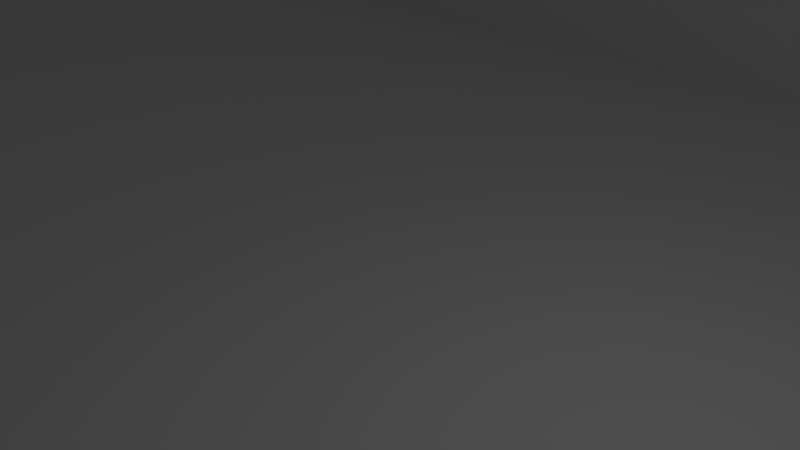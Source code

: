# Source: DotPhat_3.0.0.blend  (saved by Blender 2.78.0; exported with 4.5.12 LTS)
import bpy
from mathutils import Matrix  # noqa: F401  (used for matrix-valued properties, if any)

bpy.ops.wm.read_factory_settings(use_empty=True)
scene = bpy.context.scene
scene.name = 'Scene'

# ---- collections
col_collection_1 = bpy.data.collections.new('Collection 1'); scene.collection.children.link(col_collection_1)

# ---- materials (node trees are filled in below, after node groups)
mat_material = bpy.data.materials.new('Material')
mat_material.alpha_threshold = 0.0
mat_material.use_transparent_shadow = False
mat_material.roughness = 0.5
mat_material.line_color = (0.0, 0.0, 0.0, 1.0)

# ---- material node trees

# ---- world
world_world = bpy.data.worlds.new('World'); scene.world = world_world
world_world.color = (0.05088, 0.05088, 0.05088)
world_world.use_sun_shadow = False
world_world.sun_shadow_jitter_overblur = 0.0
world_world.cycles.sampling_method = 'MANUAL'

# ---- cameras
cam_camera = bpy.data.cameras.new('Camera')
cam_camera.clip_end = 100.0
cam_camera.lens = 35.0
cam_camera.sensor_width = 32.0
cam_camera.sensor_height = 18.0
cam_camera.ortho_scale = 7.314
cam_camera.dof.focus_distance = 0.0
cam_camera.dof.aperture_fstop = 128.0

# ---- lights
light_lamp = bpy.data.lights.new('Lamp', 'POINT')
light_lamp.transmission_factor = 0.0
light_lamp.cutoff_distance = 30.0
light_lamp.energy = 100.0
light_lamp.shadow_buffer_clip_start = 1.001
light_lamp.shadow_soft_size = 0.1
light_lamp.shadow_maximum_resolution = 0.006
light_lamp.use_absolute_resolution = True

# ---- meshes
me_cube_004 = bpy.data.meshes.new('Cube.004')
me_cube_004.from_pydata([(-1000.0, -1000.0, -1000.0), (-1000.0, -1000.0, 1000.0), (-1000.0, 1000.0, -1000.0), (-1000.0, 1000.0, 1000.0), (1000.0, -1000.0, -1000.0), (1000.0, -1000.0, 1000.0), (1000.0, 1000.0, -1000.0), (1000.0, 1000.0, 1000.0)], [], [(0, 1, 3, 2), (2, 3, 7, 6), (6, 7, 5, 4), (4, 5, 1, 0), (2, 6, 4, 0), (7, 3, 1, 5)])
me_cube_004.use_remesh_preserve_volume = False
me_cube_004.use_remesh_preserve_attributes = False
me_cube_004.use_mirror_vertex_groups = False
me_cube_004.update()
me_cube_001 = bpy.data.meshes.new('Cube.001')
me_cube_001.from_pydata([(-1000.0, -1000.0, -1000.0), (-1000.0, -1000.0, 1000.0), (-1000.0, 1000.0, -1000.0), (-1000.0, 1000.0, 1000.0), (1000.0, -1000.0, -1000.0), (1000.0, -1000.0, 1000.0), (1000.0, 1000.0, -1000.0), (1000.0, 1000.0, 1000.0)], [], [(0, 1, 3, 2), (2, 3, 7, 6), (6, 7, 5, 4), (4, 5, 1, 0), (2, 6, 4, 0), (7, 3, 1, 5)])
me_cube_001.use_remesh_preserve_volume = False
me_cube_001.use_remesh_preserve_attributes = False
me_cube_001.use_mirror_vertex_groups = False
me_cube_001.update()
me_cube = bpy.data.meshes.new('Cube')
me_cube.from_pydata([(0.9594, 0.9173, -0.5742), (0.9594, -0.9062, -0.5742), (-0.9536, -0.9062, -0.5742), (-0.9536, 0.9173, -0.5742), (1.0, 1.0, -1.0), (1.0, -1.0, -1.0), (-1.0, -1.0, -1.0), (-1.0, 1.0, -1.0), (1.0, 1.0, 1.0), (1.0, -1.0, 1.0), (-1.0, -1.0, 1.0), (-1.0, 1.0, 1.0), (-0.9536, 0.9173, 1.0), (-0.9536, -0.9062, 1.0), (0.9594, 0.9173, 1.0), (0.9594, -0.9062, 1.0), (-1.0, 0.1225, -0.2979), (-0.9536, 0.1225, -0.2979), (-1.0, 0.5637, -0.2979), (-0.9536, 0.5637, -0.2979), (-1.0, 0.5637, 0.7021), (-0.9536, 0.5637, 0.7021), (-1.0, 0.1225, 0.7021), (-0.9536, 0.1225, 0.7021), (-1.0, 0.5637, 0.5637), (-0.9536, 0.1225, 0.3139), (1.0, -0.7216, -0.2979), (0.9594, -0.7216, -0.2979), (1.0, -0.3381, -0.2979), (0.9594, -0.4332, -0.2979), (1.0, -0.3569, 0.7021), (0.9594, -0.3569, 0.7021), (1.0, -0.7981, 0.7021), (0.9594, -0.7981, 0.7021), (-0.9536, 0.5636, 1.0), (-0.9536, 0.5635, 0.7021), (-1.0, 0.123, 1.0), (-1.0, 0.123, 0.7021), (-0.9536, 0.1231, 1.0), (-0.9536, 0.1232, 0.7021), (-1.0, 0.5636, 1.0), (-1.0, 0.5636, 0.7021)], [], [(0, 3, 2, 1), (0, 1, 15, 33, 27, 29, 31, 14), (1, 2, 13, 15), (2, 3, 19, 17, 25, 13), (4, 5, 6, 7), (8, 11, 40, 34, 12, 14), (4, 8, 30, 28, 26, 32, 9, 5), (5, 9, 10, 6), (6, 10, 22, 16, 18, 24, 11, 7), (8, 4, 7, 11), (14, 15, 13, 10, 9, 8), (12, 3, 0, 14), (23, 22, 37, 39), (19, 18, 16, 17), (13, 25, 23, 39, 38), (11, 24, 20, 41, 40), (21, 20, 24, 18, 19), (17, 16, 22, 23, 25), (32, 33, 31, 30), (28, 29, 27, 26), (14, 31, 33, 15), (9, 32, 30, 8), (30, 31, 29, 28), (26, 27, 33, 32), (35, 41, 20, 21), (41, 35, 34, 40), (38, 36, 10, 13), (34, 35, 21, 19, 3, 12), (36, 37, 22, 10), (39, 37, 36, 38)])
me_cube.materials.append(mat_material)
me_cube.use_remesh_preserve_volume = False
me_cube.use_remesh_preserve_attributes = False
me_cube.use_mirror_vertex_groups = False
me_cube.update()

# ---- objects
ob_cube_004 = bpy.data.objects.new('Cube.004', me_cube_004)
ob_cube_001 = bpy.data.objects.new('Cube.001', me_cube_001)
ob_cube = bpy.data.objects.new('Cube', me_cube)
ob_lamp = bpy.data.objects.new('Lamp', light_lamp)
ob_camera = bpy.data.objects.new('Camera', cam_camera)

# ---- transforms, parenting, visibility, modifiers, constraints
ob_cube_004.location = (0.2048, -17.99, -2.255)
ob_cube_004.scale = (0.001, 0.001, 0.00075)
ob_cube_004.lineart.crease_threshold = 0.0
ob_cube_001.location = (0.0, -35.47, -2.259)
ob_cube_001.scale = (0.034, 0.0165, 0.00075)
ob_cube_001.lineart.crease_threshold = 0.0
ob_cube.location = (0.0, 0.0, 0.0)
ob_cube.scale = (34.5, 17.0, 3.0)
ob_cube.lock_rotations_4d = False
ob_cube.empty_display_type = 'ARROWS'
ob_cube.lineart.crease_threshold = 0.0
ob_lamp.location = (4.076, 1.005, 5.904)
ob_lamp.rotation_euler = (0.6503, 0.05522, 1.866)
ob_lamp.lock_rotations_4d = False
ob_lamp.empty_display_type = 'ARROWS'
ob_lamp.color = (0.0, 0.0, 0.0, 0.0)
ob_lamp.lineart.crease_threshold = 0.0
ob_camera.location = (7.481, -6.508, 5.344)
ob_camera.rotation_euler = (1.109, 0.0, 0.8149)
ob_camera.lock_rotations_4d = False
ob_camera.empty_display_type = 'ARROWS'
ob_camera.color = (0.0, 0.0, 0.0, 0.0)
ob_camera.display_type = 'WIRE'
ob_camera.lineart.crease_threshold = 0.0

# ---- collection membership
col_collection_1.objects.link(ob_cube_004)
col_collection_1.objects.link(ob_cube_001)
col_collection_1.objects.link(ob_cube)
col_collection_1.objects.link(ob_lamp)
col_collection_1.objects.link(ob_camera)

# ---- scene / render settings (as saved in the file)
scene.camera = ob_camera
scene.frame_start = 1; scene.frame_end = 250; scene.frame_set(1)
scene.render.engine = 'BLENDER_EEVEE_NEXT'
scene.render.resolution_percentage = 50
scene.render.dither_intensity = 0.0
scene.cycles.use_denoising = False
scene.cycles.samples = 128
scene.cycles.sampling_pattern = 'TABULATED_SOBOL'
scene.cycles.light_sampling_threshold = 0.0
scene.cycles.use_adaptive_sampling = False
scene.cycles.use_light_tree = False
scene.cycles.blur_glossy = 0.0
scene.cycles.sample_clamp_indirect = 0.0
scene.view_settings.view_transform = 'Standard'
scene.unit_settings.scale_length = 0.001
bpy.context.view_layer.update()

